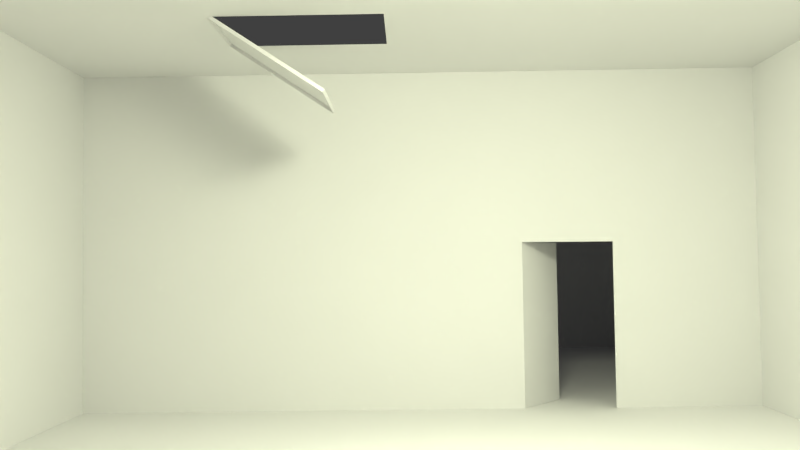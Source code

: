 # Source: S-W-Kamerafahrt_02.blend  (saved by Blender 2.76.0; exported with 4.5.12 LTS)
import bpy
from mathutils import Matrix  # noqa: F401  (used for matrix-valued properties, if any)

bpy.ops.wm.read_factory_settings(use_empty=True)
scene = bpy.context.scene
scene.name = 'Scene'

# ---- collections
col_collection_1 = bpy.data.collections.new('Collection 1'); scene.collection.children.link(col_collection_1)
col_weihnachtskram = bpy.data.collections.new('Weihnachtskram')  # instanced only; not linked into the scene
col_minion2 = bpy.data.collections.new('Minion2')  # instanced only; not linked into the scene
col_minion1 = bpy.data.collections.new('Minion1')  # instanced only; not linked into the scene
col_leiter = bpy.data.collections.new('Leiter')  # instanced only; not linked into the scene

# ---- materials (node trees are filled in below, after node groups)
mat_material_002 = bpy.data.materials.new('Material.002')
mat_material_002.alpha_threshold = 0.0
mat_material_002.roughness = 0.5
mat_material = bpy.data.materials.new('Material')
mat_material.alpha_threshold = 0.0
mat_material.roughness = 0.5
mat_material.line_color = (0.0, 0.0, 0.0, 1.0)

# ---- material node trees
mat_material_002.use_nodes = True; mat_material_002.node_tree.nodes.clear()
_N = mat_material_002.node_tree.nodes; _L = mat_material_002.node_tree.links
n0 = _N.new('ShaderNodeOutputMaterial'); n0.name = 'Material Output'; n0.location = (300, 300)
n1 = _N.new('ShaderNodeEmission'); n1.name = 'Emission'; n1.location = (10, 300)
n1.inputs[0].default_value = (0.7763, 0.8, 0.5825, 1.0)
n1.inputs[1].default_value = 100.0
_L.new(n1.outputs[0], n0.inputs[0])
n0.is_active_output = True

# ---- world
world_world = bpy.data.worlds.new('World'); scene.world = world_world
world_world.color = (0.05088, 0.05088, 0.05088)
world_world.use_sun_shadow = False
world_world.sun_shadow_jitter_overblur = 0.0
world_world.cycles.sampling_method = 'MANUAL'
world_world.cycles.sample_map_resolution = 256

# ---- cameras
cam_camera = bpy.data.cameras.new('Camera')
cam_camera.clip_end = 100.0
cam_camera.lens = 35.0
cam_camera.sensor_width = 32.0
cam_camera.sensor_height = 18.0
cam_camera.ortho_scale = 7.314
cam_camera.dof.focus_distance = 0.0

# ---- meshes
me_plane = bpy.data.meshes.new('Plane')
me_plane.from_pydata([(-1.0, -1.0, 0.0), (1.0, -1.0, 0.0), (-1.0, 1.0, 0.0), (1.0, 1.0, 0.0)], [], [(0, 1, 3, 2)])
me_plane.materials.append(mat_material_002)
me_plane.use_remesh_preserve_volume = False
me_plane.use_remesh_preserve_attributes = False
me_plane.use_mirror_vertex_groups = False
me_plane.update()
me_cube = bpy.data.meshes.new('Cube')
me_cube.from_pydata([(1.0, 1.0, -1.0), (1.0, -1.0, -1.0), (-1.0, -1.0, -1.0), (-1.0, 1.0, -1.0), (1.0, 1.0, 1.0), (1.0, -1.0, 1.0), (-1.0, -1.0, 1.0), (-1.0, 1.0, 1.0), (1.0, 1.0, -0.02208), (1.0, -1.0, -0.02208), (-1.0, -1.0, -0.02208), (-1.0, 1.0, -0.02208), (1.0, 0.5739, -1.0), (-1.001, 0.5726, -1.003), (1.0, -0.07977, 1.0), (-1.0, -0.07976, 1.0), (-1.001, 0.5726, -0.02509), (1.0, 0.3048, -1.0), (1.0, -0.4874, 1.0), (-1.0, 0.3048, -1.0), (-1.0, -0.4874, 1.0), (-1.0, 0.3048, -0.02208), (-0.6518, 1.0, -1.0), (-0.6518, -1.0, -1.0), (-0.6518, 1.0, 1.0), (-0.6518, -1.0, 1.0), (-0.6518, 1.0, -0.02208), (-0.6518, -1.0, -0.02208), (-0.6518, -0.07976, 1.0), (-0.6518, 0.5739, -1.0), (-0.6518, -0.4874, 1.0), (-0.6518, 0.3048, -1.0), (-0.3789, -0.07976, 1.0), (-0.3789, -0.4874, 1.0), (-0.3789, 1.0, -1.0), (-0.3789, -1.0, -1.0), (-0.3789, 1.0, 1.0), (-0.3789, -1.0, 1.0), (-0.3789, 1.0, -0.02208), (-0.3789, -1.0, -0.02208), (-0.3789, 0.5739, -1.0), (-0.3789, 0.3048, -1.0), (-1.0, 0.3048, -1.0), (-1.0, 0.3048, -0.02208), (-1.166, 0.4336, -1.0), (-1.166, 0.4336, -0.02209), (-0.594, -0.2158, 0.6209), (-0.3212, -0.2158, 0.6209), (-0.6518, -0.4826, 1.014), (-0.3789, -0.4826, 1.014), (-0.594, -0.211, 0.6346), (-0.3212, -0.211, 0.6346), (-2.823, -1.0, -1.0), (-2.823, 1.0, -1.0), (-2.824, 0.5726, -1.003), (-2.823, 0.3048, -1.0), (-2.749, -1.0, 1.0), (-2.749, 1.0, 1.0)], [], [(31, 23, 2, 19), (30, 20, 6, 25), (24, 26, 11, 7), (27, 25, 6, 10), (16, 15, 7, 11), (26, 22, 3, 11), (13, 16, 11, 3), (23, 27, 10, 2), (42, 43, 45, 44), (21, 20, 15, 16), (24, 7, 15, 28), (22, 29, 13, 3), (10, 6, 20, 21), (2, 10, 21, 19), (28, 15, 20, 30), (29, 31, 19, 13), (40, 41, 31, 29), (19, 21, 43, 42), (34, 40, 29, 22), (36, 24, 28, 32), (35, 39, 27, 23), (38, 34, 22, 26), (39, 37, 25, 27), (36, 38, 26, 24), (33, 30, 25, 37), (41, 35, 23, 31), (17, 1, 35, 41), (18, 33, 37, 5), (4, 8, 38, 36), (9, 5, 37, 39), (8, 0, 34, 38), (1, 9, 39, 35), (4, 36, 32, 14), (0, 12, 40, 34), (14, 32, 33, 18), (12, 17, 41, 40), (33, 47, 51, 49), (48, 49, 51, 50), (47, 46, 50, 51), (46, 30, 48, 50), (30, 33, 49, 48), (2, 19, 55, 52), (13, 19, 55, 54), (3, 13, 54, 53), (52, 56, 6, 2), (56, 52, 53, 57), (53, 57, 7, 3)])
_uv = me_cube.uv_layers.new(name='UVMap')
_uv.uv.foreach_set('vector', [5.209, 2.703, 5.209, -6.728, 7.725, -6.728, 7.725, 2.703, 0.0, 0.0, 0.0, 0.0, 0.0, 0.0, 0.0, 0.0, 0.0, 0.0, 0.0, 0.0, 0.0, 0.0, 0.0, 0.0, 0.0, 0.0, 0.0, 0.0, 0.0, 0.0, 0.0, 0.0, 0.2847, 0.4832, 0.3886, 0.9998, 0.2167, 0.9998, 0.2167, 0.4847, 0.0, 0.0, 0.0, 0.0, 0.0, 0.0, 0.0, 0.0, 0.2847, -0.009673, 0.2847, 0.4832, 0.2167, 0.4847, 0.2167, -0.008156, 0.0, 0.0, 0.0, 0.0, 0.0, 0.0, 0.0, 0.0, 0.9995, 5.447e-05, 0.9995, 0.9982, 4.63e-05, 0.9999, 4.63e-05, 4.63e-05, 0.3273, 0.4847, 0.4535, 0.9998, 0.3886, 0.9998, 0.2847, 0.4832, 0.0, 0.0, 0.0, 0.0, 0.0, 0.0, 0.0, 0.0, 5.209, 7.727, 5.209, 4.648, 7.73, 4.638, 7.725, 7.727, 0.5351, 0.4847, 0.5351, 0.9998, 0.4535, 0.9998, 0.3273, 0.4847, 0.5351, -0.008157, 0.5351, 0.4847, 0.3273, 0.4847, 0.3273, -0.008157, 0.0, 0.0, 0.0, 0.0, 0.0, 0.0, 0.0, 0.0, 5.209, 4.648, 5.209, 2.703, 7.725, 2.703, 7.73, 4.638, 3.237, 4.648, 3.237, 2.703, 5.209, 2.703, 5.209, 4.648, 0.0, 0.0, 0.0, 0.0, 0.0, 0.0, 0.0, 0.0, 3.237, 7.727, 3.237, 4.648, 5.209, 4.648, 5.209, 7.727, 0.0, 0.0, 0.0, 0.0, 0.0, 0.0, 0.0, 0.0, 0.0, 0.0, 0.0, 0.0, 0.0, 0.0, 0.0, 0.0, 0.0, 0.0, 0.0, 0.0, 0.0, 0.0, 0.0, 0.0, 0.0, 0.0, 0.0, 0.0, 0.0, 0.0, 0.0, 0.0, 0.0, 0.0, 0.0, 0.0, 0.0, 0.0, 0.0, 0.0, 0.0, 0.0, 0.0, 0.0, 0.0, 0.0, 0.0, 0.0, 3.237, 2.703, 3.236, -6.728, 5.209, -6.728, 5.209, 2.703, -6.73, 2.703, -6.73, -6.728, 3.236, -6.728, 3.237, 2.703, 0.0, 0.0, 0.0, 0.0, 0.0, 0.0, 0.0, 0.0, 0.0, 0.0, 0.0, 0.0, 0.0, 0.0, 0.0, 0.0, 0.0, 0.0, 0.0, 0.0, 0.0, 0.0, 0.0, 0.0, 0.0, 0.0, 0.0, 0.0, 0.0, 0.0, 0.0, 0.0, 0.0, 0.0, 0.0, 0.0, 0.0, 0.0, 0.0, 0.0, 0.0, 0.0, 0.0, 0.0, 0.0, 0.0, 0.0, 0.0, -6.73, 7.727, -6.73, 4.648, 3.237, 4.648, 3.237, 7.727, 0.0, 0.0, 0.0, 0.0, 0.0, 0.0, 0.0, 0.0, -6.73, 4.648, -6.73, 2.703, 3.237, 2.703, 3.237, 4.648, 0.0, 0.0, 0.0, 0.0, 0.0, 0.0, 0.0, 0.0, 0.0, 0.0, 0.0, 0.0, 0.0, 0.0, 0.0, 0.0, 0.0, 0.0, 0.0, 0.0, 0.0, 0.0, 0.0, 0.0, 0.0, 0.0, 0.0, 0.0, 0.0, 0.0, 0.0, 0.0, 0.0, 0.0, 0.0, 0.0, 0.0, 0.0, 0.0, 0.0, -10.96, 14.73, 3.863, 14.73, 3.863, -13.72, -10.96, -13.72, 6.905, 14.72, 3.863, 14.73, 3.863, -13.72, 6.905, -13.73, 11.76, 14.73, 6.905, 14.72, 6.905, -13.73, 11.76, -13.72, 0.0, 0.0, 0.0, 0.0, 0.0, 0.0, 7.725, -6.728, 0.0, 0.0, 0.0, 0.0, 0.0, 0.0, 0.0, 0.0, 0.0, 0.0, 0.0, 0.0, 0.0, 0.0, 0.0, 0.0])
me_cube.materials.append(mat_material)
me_cube.use_remesh_preserve_volume = False
me_cube.use_remesh_preserve_attributes = False
me_cube.use_mirror_vertex_groups = False
me_cube.update()

# ---- objects
ob_plane = bpy.data.objects.new('Plane', me_plane)
ob_weihnachtskram = bpy.data.objects.new('Weihnachtskram', None)
ob_minion2 = bpy.data.objects.new('Minion2', None)
ob_minion1 = bpy.data.objects.new('Minion1', None)
ob_leiter = bpy.data.objects.new('Leiter', None)
ob_cube = bpy.data.objects.new('Cube', me_cube)
ob_camera = bpy.data.objects.new('Camera', cam_camera)
ob_beziercircle = bpy.data.objects.new('BezierCircle', None)

# ---- transforms, parenting, visibility, modifiers, constraints
ob_plane.location = (2.773, 1.151, 7.604)
ob_plane.rotation_euler = (0.0, 0.4631, 0.0)
ob_plane.lineart.crease_threshold = 0.0
ob_weihnachtskram.location = (-3.952, -4.459, 8.663)
ob_weihnachtskram.rotation_euler = (-0.03394, -0.0, 0.0)
ob_weihnachtskram.scale = (0.4666, 0.4666, 0.4666)
ob_weihnachtskram.empty_image_offset = (0.0, 0.0)
ob_weihnachtskram.show_instancer_for_render = False
ob_weihnachtskram.instance_type = 'COLLECTION'
ob_weihnachtskram.lineart.crease_threshold = 0.0
ob_minion2.location = (-3.694, -6.055, 8.879)
ob_minion2.scale = (0.4554, 0.4554, 0.4554)
ob_minion2.empty_image_offset = (0.0, 0.0)
ob_minion2.show_instancer_for_render = False
ob_minion2.instance_type = 'COLLECTION'
ob_minion2.lineart.crease_threshold = 0.0
ob_minion1.location = (-4.049, 5.687, 0.8352)
ob_minion1.rotation_euler = (-0.1057, -7.66e-09, 1.571)
ob_minion1.scale = (0.544, 0.544, 0.544)
ob_minion1.empty_image_offset = (0.0, 0.0)
ob_minion1.show_instancer_for_render = False
ob_minion1.instance_type = 'COLLECTION'
ob_minion1.lineart.crease_threshold = 0.0
ob_leiter.location = (-3.89, 0.9189, 3.162)
ob_leiter.rotation_euler = (0.7248, 0.02506, -0.02561)
ob_leiter.scale = (1.497, 1.497, 1.497)
ob_leiter.empty_image_offset = (0.0, 0.0)
ob_leiter.show_instancer_for_render = False
ob_leiter.instance_type = 'COLLECTION'
ob_leiter.lineart.crease_threshold = 0.0
ob_cube.location = (0.0, 0.0, 4.0)
ob_cube.scale = (8.0, 8.0, 4.0)
ob_cube.lock_rotations_4d = False
ob_cube.empty_display_type = 'ARROWS'
ob_cube.lineart.crease_threshold = 0.0
ob_camera.location = (12.76, -0.2259, 3.419)
ob_camera.rotation_euler = (1.616, 0.01379, 1.582)
ob_camera.lock_rotations_4d = False
ob_camera.empty_display_type = 'ARROWS'
ob_camera.color = (0.0, 0.0, 0.0, 0.0)
ob_camera.display_type = 'WIRE'
ob_camera.lineart.crease_threshold = 0.0
ob_beziercircle.location = (0.0, 0.0, 0.0)
ob_weihnachtskram.instance_collection = col_weihnachtskram
ob_minion2.instance_collection = col_minion2
ob_minion1.instance_collection = col_minion1
ob_leiter.instance_collection = col_leiter

# ---- collection membership
col_collection_1.objects.link(ob_plane)
col_collection_1.objects.link(ob_weihnachtskram)
col_collection_1.objects.link(ob_minion2)
col_collection_1.objects.link(ob_minion1)
col_collection_1.objects.link(ob_leiter)
col_collection_1.objects.link(ob_cube)
col_collection_1.objects.link(ob_camera)
col_collection_1.objects.link(ob_beziercircle)

# ---- scene / render settings (as saved in the file)
scene.camera = ob_camera
scene.frame_start = 114; scene.frame_end = 220; scene.frame_set(115)
scene.render.engine = 'CYCLES'
scene.render.resolution_percentage = 25
scene.render.dither_intensity = 0.0
scene.cycles.use_denoising = False
scene.cycles.samples = 20
scene.cycles.sampling_pattern = 'TABULATED_SOBOL'
scene.cycles.light_sampling_threshold = 0.0
scene.cycles.use_adaptive_sampling = False
scene.cycles.use_light_tree = False
scene.cycles.blur_glossy = 0.0
scene.cycles.pixel_filter_type = 'GAUSSIAN'
scene.cycles.sample_clamp_indirect = 0.0
scene.view_settings.view_transform = 'Standard'
bpy.context.view_layer.update()
